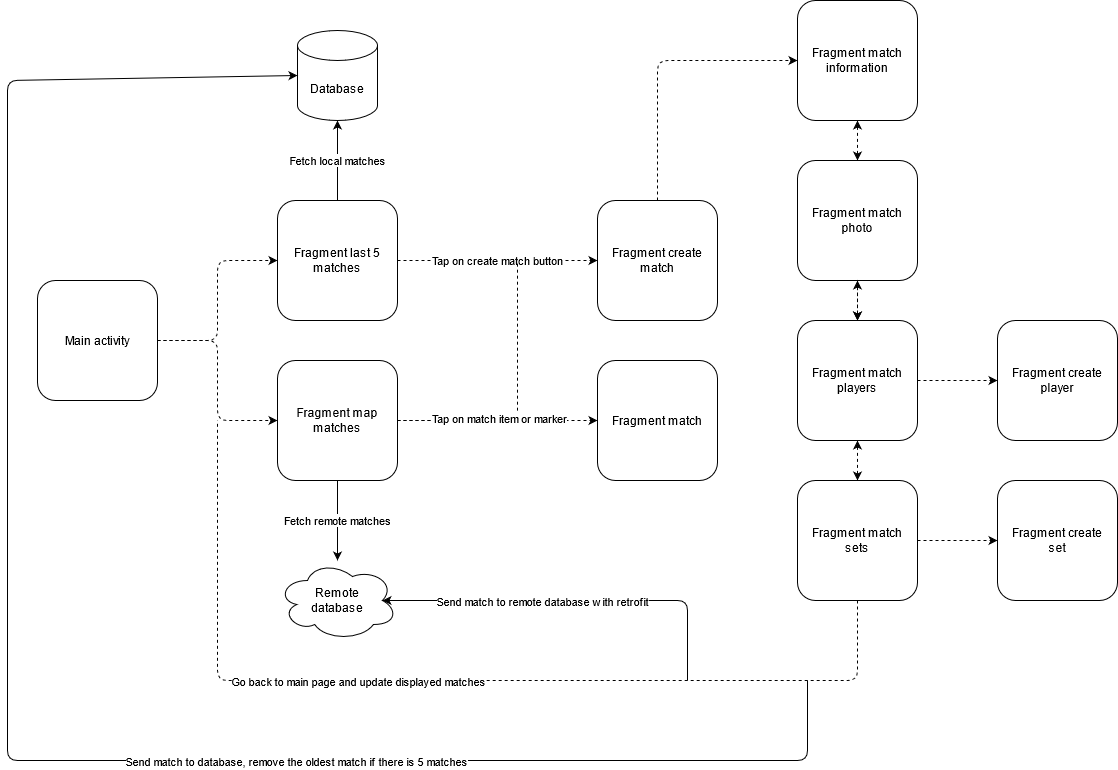

The diagram above was exported from draw.io. Its source (the exported page's mxGraphModel, read from the mxfile embedded in the PNG):
<mxGraphModel dx="2431" dy="1074" grid="1" gridSize="10" guides="1" tooltips="1" connect="1" arrows="1" fold="1" page="0" pageScale="1" pageWidth="1169" pageHeight="827" math="0" shadow="0">
  <root>
    <mxCell id="0" />
    <mxCell id="1" parent="0" />
    <mxCell id="xun7XMQqPlnoMeLeiAdD-16" style="edgeStyle=orthogonalEdgeStyle;orthogonalLoop=1;jettySize=auto;html=1;dashed=1;" edge="1" parent="1" source="xun7XMQqPlnoMeLeiAdD-8" target="xun7XMQqPlnoMeLeiAdD-9">
      <mxGeometry relative="1" as="geometry" />
    </mxCell>
    <mxCell id="xun7XMQqPlnoMeLeiAdD-19" style="edgeStyle=orthogonalEdgeStyle;orthogonalLoop=1;jettySize=auto;html=1;dashed=1;" edge="1" parent="1" source="xun7XMQqPlnoMeLeiAdD-8" target="xun7XMQqPlnoMeLeiAdD-10">
      <mxGeometry relative="1" as="geometry" />
    </mxCell>
    <mxCell id="xun7XMQqPlnoMeLeiAdD-8" value="Main activity" style="whiteSpace=wrap;html=1;rounded=1;" vertex="1" parent="1">
      <mxGeometry x="30" y="320" width="120" height="120" as="geometry" />
    </mxCell>
    <mxCell id="xun7XMQqPlnoMeLeiAdD-13" value="Fetch local matches" style="edgeStyle=orthogonalEdgeStyle;orthogonalLoop=1;jettySize=auto;html=1;entryX=0.5;entryY=1;entryDx=0;entryDy=0;entryPerimeter=0;" edge="1" parent="1" source="xun7XMQqPlnoMeLeiAdD-9" target="xun7XMQqPlnoMeLeiAdD-12">
      <mxGeometry relative="1" as="geometry" />
    </mxCell>
    <mxCell id="xun7XMQqPlnoMeLeiAdD-22" value="Tap on create match button" style="edgeStyle=orthogonalEdgeStyle;orthogonalLoop=1;jettySize=auto;html=1;dashed=1;entryX=0;entryY=0.5;entryDx=0;entryDy=0;" edge="1" parent="1" source="xun7XMQqPlnoMeLeiAdD-9" target="xun7XMQqPlnoMeLeiAdD-20">
      <mxGeometry relative="1" as="geometry">
        <mxPoint x="580" y="280" as="targetPoint" />
      </mxGeometry>
    </mxCell>
    <mxCell id="xun7XMQqPlnoMeLeiAdD-9" value="Fragment last 5 matches" style="whiteSpace=wrap;html=1;rounded=1;" vertex="1" parent="1">
      <mxGeometry x="270" y="240" width="120" height="120" as="geometry" />
    </mxCell>
    <mxCell id="xun7XMQqPlnoMeLeiAdD-15" value="Fetch remote matches" style="edgeStyle=orthogonalEdgeStyle;orthogonalLoop=1;jettySize=auto;html=1;" edge="1" parent="1" source="xun7XMQqPlnoMeLeiAdD-10" target="xun7XMQqPlnoMeLeiAdD-14">
      <mxGeometry relative="1" as="geometry" />
    </mxCell>
    <mxCell id="xun7XMQqPlnoMeLeiAdD-28" style="edgeStyle=orthogonalEdgeStyle;orthogonalLoop=1;jettySize=auto;html=1;dashed=1;endArrow=none;endFill=0;" edge="1" parent="1" source="xun7XMQqPlnoMeLeiAdD-10">
      <mxGeometry relative="1" as="geometry">
        <mxPoint x="510" y="300" as="targetPoint" />
      </mxGeometry>
    </mxCell>
    <mxCell id="xun7XMQqPlnoMeLeiAdD-29" style="edgeStyle=orthogonalEdgeStyle;orthogonalLoop=1;jettySize=auto;html=1;entryX=0;entryY=0.5;entryDx=0;entryDy=0;dashed=1;endArrow=classic;endFill=1;" edge="1" parent="1" source="xun7XMQqPlnoMeLeiAdD-10" target="xun7XMQqPlnoMeLeiAdD-24">
      <mxGeometry relative="1" as="geometry" />
    </mxCell>
    <mxCell id="xun7XMQqPlnoMeLeiAdD-33" value="Tap on match item or marker" style="edgeLabel;html=1;align=center;verticalAlign=middle;resizable=0;points=[];rounded=1;" vertex="1" connectable="0" parent="xun7XMQqPlnoMeLeiAdD-29">
      <mxGeometry x="0.1333" y="3" relative="1" as="geometry">
        <mxPoint x="-12" as="offset" />
      </mxGeometry>
    </mxCell>
    <mxCell id="xun7XMQqPlnoMeLeiAdD-10" value="Fragment map matches" style="whiteSpace=wrap;html=1;rounded=1;" vertex="1" parent="1">
      <mxGeometry x="270" y="400" width="120" height="120" as="geometry" />
    </mxCell>
    <mxCell id="xun7XMQqPlnoMeLeiAdD-12" value="Database" style="shape=cylinder3;whiteSpace=wrap;html=1;boundedLbl=1;backgroundOutline=1;size=15;rounded=1;" vertex="1" parent="1">
      <mxGeometry x="290" y="70" width="80" height="90" as="geometry" />
    </mxCell>
    <mxCell id="xun7XMQqPlnoMeLeiAdD-14" value="&lt;div&gt;Remote&lt;/div&gt;&lt;div&gt;database&lt;br&gt;&lt;/div&gt;" style="ellipse;shape=cloud;whiteSpace=wrap;html=1;rounded=1;" vertex="1" parent="1">
      <mxGeometry x="270" y="600" width="120" height="80" as="geometry" />
    </mxCell>
    <mxCell id="xun7XMQqPlnoMeLeiAdD-38" style="edgeStyle=orthogonalEdgeStyle;orthogonalLoop=1;jettySize=auto;html=1;entryX=0;entryY=0.5;entryDx=0;entryDy=0;dashed=1;endArrow=classic;endFill=1;" edge="1" parent="1" source="xun7XMQqPlnoMeLeiAdD-20" target="xun7XMQqPlnoMeLeiAdD-34">
      <mxGeometry relative="1" as="geometry">
        <Array as="points">
          <mxPoint x="650" y="100" />
        </Array>
      </mxGeometry>
    </mxCell>
    <mxCell id="xun7XMQqPlnoMeLeiAdD-20" value="Fragment create match" style="whiteSpace=wrap;html=1;rounded=1;" vertex="1" parent="1">
      <mxGeometry x="590" y="240" width="120" height="120" as="geometry" />
    </mxCell>
    <mxCell id="xun7XMQqPlnoMeLeiAdD-24" value="Fragment match" style="whiteSpace=wrap;html=1;rounded=1;" vertex="1" parent="1">
      <mxGeometry x="590" y="400" width="120" height="120" as="geometry" />
    </mxCell>
    <mxCell id="xun7XMQqPlnoMeLeiAdD-39" style="edgeStyle=orthogonalEdgeStyle;orthogonalLoop=1;jettySize=auto;html=1;entryX=0.5;entryY=0;entryDx=0;entryDy=0;dashed=1;endArrow=classic;endFill=1;startArrow=classic;startFill=1;" edge="1" parent="1" source="xun7XMQqPlnoMeLeiAdD-34" target="xun7XMQqPlnoMeLeiAdD-35">
      <mxGeometry relative="1" as="geometry" />
    </mxCell>
    <mxCell id="xun7XMQqPlnoMeLeiAdD-34" value="Fragment match information" style="whiteSpace=wrap;html=1;rounded=1;" vertex="1" parent="1">
      <mxGeometry x="790" y="40" width="120" height="120" as="geometry" />
    </mxCell>
    <mxCell id="xun7XMQqPlnoMeLeiAdD-40" style="edgeStyle=orthogonalEdgeStyle;orthogonalLoop=1;jettySize=auto;html=1;dashed=1;endArrow=classic;endFill=1;" edge="1" parent="1" source="xun7XMQqPlnoMeLeiAdD-35" target="xun7XMQqPlnoMeLeiAdD-36">
      <mxGeometry relative="1" as="geometry" />
    </mxCell>
    <mxCell id="xun7XMQqPlnoMeLeiAdD-35" value="&lt;div&gt;Fragment match &lt;br&gt;&lt;/div&gt;&lt;div&gt;photo&lt;/div&gt;" style="whiteSpace=wrap;html=1;rounded=1;" vertex="1" parent="1">
      <mxGeometry x="790" y="200" width="120" height="120" as="geometry" />
    </mxCell>
    <mxCell id="xun7XMQqPlnoMeLeiAdD-41" style="edgeStyle=orthogonalEdgeStyle;orthogonalLoop=1;jettySize=auto;html=1;dashed=1;endArrow=classic;endFill=1;startArrow=classic;startFill=1;" edge="1" parent="1" source="xun7XMQqPlnoMeLeiAdD-36" target="xun7XMQqPlnoMeLeiAdD-37">
      <mxGeometry relative="1" as="geometry" />
    </mxCell>
    <mxCell id="xun7XMQqPlnoMeLeiAdD-43" style="edgeStyle=orthogonalEdgeStyle;orthogonalLoop=1;jettySize=auto;html=1;entryX=0;entryY=0.5;entryDx=0;entryDy=0;dashed=1;endArrow=classic;endFill=1;" edge="1" parent="1" source="xun7XMQqPlnoMeLeiAdD-36" target="xun7XMQqPlnoMeLeiAdD-42">
      <mxGeometry relative="1" as="geometry" />
    </mxCell>
    <mxCell id="xun7XMQqPlnoMeLeiAdD-47" value="" style="edgeStyle=orthogonalEdgeStyle;orthogonalLoop=1;jettySize=auto;html=1;dashed=1;endArrow=classic;endFill=1;startArrow=classic;startFill=1;" edge="1" parent="1" source="xun7XMQqPlnoMeLeiAdD-36" target="xun7XMQqPlnoMeLeiAdD-35">
      <mxGeometry relative="1" as="geometry" />
    </mxCell>
    <mxCell id="xun7XMQqPlnoMeLeiAdD-36" value="Fragment match players" style="whiteSpace=wrap;html=1;rounded=1;" vertex="1" parent="1">
      <mxGeometry x="790" y="360" width="120" height="120" as="geometry" />
    </mxCell>
    <mxCell id="xun7XMQqPlnoMeLeiAdD-45" style="edgeStyle=orthogonalEdgeStyle;orthogonalLoop=1;jettySize=auto;html=1;dashed=1;endArrow=classic;endFill=1;" edge="1" parent="1" source="xun7XMQqPlnoMeLeiAdD-37" target="xun7XMQqPlnoMeLeiAdD-44">
      <mxGeometry relative="1" as="geometry" />
    </mxCell>
    <mxCell id="xun7XMQqPlnoMeLeiAdD-46" style="edgeStyle=orthogonalEdgeStyle;orthogonalLoop=1;jettySize=auto;html=1;dashed=1;endArrow=none;endFill=0;" edge="1" parent="1" source="xun7XMQqPlnoMeLeiAdD-37">
      <mxGeometry relative="1" as="geometry">
        <mxPoint x="210" y="460" as="targetPoint" />
        <Array as="points">
          <mxPoint x="850" y="720" />
          <mxPoint x="210" y="720" />
        </Array>
      </mxGeometry>
    </mxCell>
    <mxCell id="xun7XMQqPlnoMeLeiAdD-54" value="Go back to main page and update displayed matches" style="edgeLabel;html=1;align=center;verticalAlign=middle;resizable=0;points=[];rounded=1;" vertex="1" connectable="0" parent="xun7XMQqPlnoMeLeiAdD-46">
      <mxGeometry x="0.298" y="-2" relative="1" as="geometry">
        <mxPoint x="56" y="2" as="offset" />
      </mxGeometry>
    </mxCell>
    <mxCell id="xun7XMQqPlnoMeLeiAdD-37" value="&lt;div&gt;Fragment match&lt;/div&gt;&lt;div&gt;sets&lt;/div&gt;" style="whiteSpace=wrap;html=1;rounded=1;" vertex="1" parent="1">
      <mxGeometry x="790" y="520" width="120" height="120" as="geometry" />
    </mxCell>
    <mxCell id="xun7XMQqPlnoMeLeiAdD-42" value="&lt;div&gt;Fragment create&lt;/div&gt;&lt;div&gt;player&lt;br&gt;&lt;/div&gt;" style="whiteSpace=wrap;html=1;rounded=1;" vertex="1" parent="1">
      <mxGeometry x="990" y="360" width="120" height="120" as="geometry" />
    </mxCell>
    <mxCell id="xun7XMQqPlnoMeLeiAdD-44" value="&lt;div&gt;Fragment create&lt;/div&gt;&lt;div&gt;set&lt;br&gt;&lt;/div&gt;" style="whiteSpace=wrap;html=1;rounded=1;" vertex="1" parent="1">
      <mxGeometry x="990" y="520" width="120" height="120" as="geometry" />
    </mxCell>
    <mxCell id="xun7XMQqPlnoMeLeiAdD-50" value="" style="endArrow=classic;html=1;entryX=0.875;entryY=0.5;entryDx=0;entryDy=0;entryPerimeter=0;" edge="1" parent="1" target="xun7XMQqPlnoMeLeiAdD-14">
      <mxGeometry width="50" height="50" relative="1" as="geometry">
        <mxPoint x="680" y="720" as="sourcePoint" />
        <mxPoint x="530" y="640" as="targetPoint" />
        <Array as="points">
          <mxPoint x="680" y="640" />
        </Array>
      </mxGeometry>
    </mxCell>
    <mxCell id="xun7XMQqPlnoMeLeiAdD-51" value="Send match to remote database with retrofit" style="edgeLabel;html=1;align=center;verticalAlign=middle;resizable=0;points=[];rounded=1;" vertex="1" connectable="0" parent="xun7XMQqPlnoMeLeiAdD-50">
      <mxGeometry x="0.1694" y="2" relative="1" as="geometry">
        <mxPoint y="-2" as="offset" />
      </mxGeometry>
    </mxCell>
    <mxCell id="xun7XMQqPlnoMeLeiAdD-53" value="" style="endArrow=classic;html=1;entryX=0;entryY=0.5;entryDx=0;entryDy=0;entryPerimeter=0;" edge="1" parent="1" target="xun7XMQqPlnoMeLeiAdD-12">
      <mxGeometry width="50" height="50" relative="1" as="geometry">
        <mxPoint x="800" y="720" as="sourcePoint" />
        <mxPoint y="120" as="targetPoint" />
        <Array as="points">
          <mxPoint x="800" y="800" />
          <mxPoint y="800" />
          <mxPoint y="120" />
        </Array>
      </mxGeometry>
    </mxCell>
    <mxCell id="xun7XMQqPlnoMeLeiAdD-55" value="Send match to database, remove the oldest match if there is 5 matches" style="edgeLabel;html=1;align=center;verticalAlign=middle;resizable=0;points=[];rounded=1;" vertex="1" connectable="0" parent="xun7XMQqPlnoMeLeiAdD-53">
      <mxGeometry x="-0.3611" relative="1" as="geometry">
        <mxPoint as="offset" />
      </mxGeometry>
    </mxCell>
  </root>
</mxGraphModel>